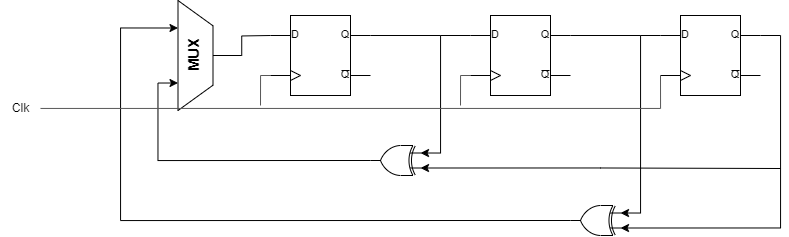

The diagram above was exported from draw.io. Its source (the exported page's mxGraphModel, read from the mxfile embedded in the PNG):
<mxGraphModel dx="1745" dy="584" grid="1" gridSize="10" guides="1" tooltips="1" connect="1" arrows="1" fold="1" page="1" pageScale="1" pageWidth="827" pageHeight="1169" math="0" shadow="0">
  <root>
    <mxCell id="0" />
    <mxCell id="1" parent="0" />
    <mxCell id="vCcGP-a8CtEKPSDxrrIj-22" style="edgeStyle=orthogonalEdgeStyle;rounded=0;orthogonalLoop=1;jettySize=auto;html=1;exitX=0;exitY=0.75;exitDx=0;exitDy=0;exitPerimeter=0;endArrow=none;endFill=0;strokeColor=#575757;" edge="1" parent="1" source="vCcGP-a8CtEKPSDxrrIj-1">
      <mxGeometry relative="1" as="geometry">
        <mxPoint x="110" y="210" as="targetPoint" />
      </mxGeometry>
    </mxCell>
    <mxCell id="vCcGP-a8CtEKPSDxrrIj-1" value="" style="verticalLabelPosition=bottom;shadow=0;dashed=0;align=center;html=1;verticalAlign=top;shape=mxgraph.electrical.logic_gates.d_type_flip-flop;" vertex="1" parent="1">
      <mxGeometry x="120" y="120" width="100" height="80" as="geometry" />
    </mxCell>
    <mxCell id="vCcGP-a8CtEKPSDxrrIj-17" style="edgeStyle=orthogonalEdgeStyle;rounded=0;orthogonalLoop=1;jettySize=auto;html=1;exitX=0;exitY=0.25;exitDx=0;exitDy=0;exitPerimeter=0;endArrow=none;endFill=0;" edge="1" parent="1" source="vCcGP-a8CtEKPSDxrrIj-3">
      <mxGeometry relative="1" as="geometry">
        <mxPoint x="290" y="140" as="targetPoint" />
      </mxGeometry>
    </mxCell>
    <mxCell id="vCcGP-a8CtEKPSDxrrIj-21" style="edgeStyle=orthogonalEdgeStyle;rounded=0;orthogonalLoop=1;jettySize=auto;html=1;exitX=0;exitY=0.75;exitDx=0;exitDy=0;exitPerimeter=0;endArrow=none;endFill=0;strokeColor=#575757;" edge="1" parent="1" source="vCcGP-a8CtEKPSDxrrIj-3">
      <mxGeometry relative="1" as="geometry">
        <mxPoint x="310" y="210" as="targetPoint" />
      </mxGeometry>
    </mxCell>
    <mxCell id="vCcGP-a8CtEKPSDxrrIj-3" value="" style="verticalLabelPosition=bottom;shadow=0;dashed=0;align=center;html=1;verticalAlign=top;shape=mxgraph.electrical.logic_gates.d_type_flip-flop;" vertex="1" parent="1">
      <mxGeometry x="320" y="120" width="100" height="80" as="geometry" />
    </mxCell>
    <mxCell id="vCcGP-a8CtEKPSDxrrIj-18" style="edgeStyle=orthogonalEdgeStyle;rounded=0;orthogonalLoop=1;jettySize=auto;html=1;exitX=0;exitY=0.25;exitDx=0;exitDy=0;exitPerimeter=0;endArrow=none;endFill=0;" edge="1" parent="1" source="vCcGP-a8CtEKPSDxrrIj-4">
      <mxGeometry relative="1" as="geometry">
        <mxPoint x="490" y="140" as="targetPoint" />
      </mxGeometry>
    </mxCell>
    <mxCell id="vCcGP-a8CtEKPSDxrrIj-4" value="" style="verticalLabelPosition=bottom;shadow=0;dashed=0;align=center;html=1;verticalAlign=top;shape=mxgraph.electrical.logic_gates.d_type_flip-flop;" vertex="1" parent="1">
      <mxGeometry x="510" y="120" width="100" height="80" as="geometry" />
    </mxCell>
    <mxCell id="vCcGP-a8CtEKPSDxrrIj-11" style="edgeStyle=orthogonalEdgeStyle;rounded=0;orthogonalLoop=1;jettySize=auto;html=1;exitX=0;exitY=0.25;exitDx=0;exitDy=0;exitPerimeter=0;endArrow=none;endFill=0;startArrow=classic;startFill=1;" edge="1" parent="1" source="vCcGP-a8CtEKPSDxrrIj-6">
      <mxGeometry relative="1" as="geometry">
        <mxPoint x="630" y="273" as="targetPoint" />
        <Array as="points">
          <mxPoint x="450" y="273" />
          <mxPoint x="630" y="273" />
        </Array>
      </mxGeometry>
    </mxCell>
    <mxCell id="vCcGP-a8CtEKPSDxrrIj-15" style="edgeStyle=orthogonalEdgeStyle;rounded=0;orthogonalLoop=1;jettySize=auto;html=1;exitX=1;exitY=0.5;exitDx=0;exitDy=0;exitPerimeter=0;entryX=0.25;entryY=0;entryDx=0;entryDy=0;" edge="1" parent="1" source="vCcGP-a8CtEKPSDxrrIj-6" target="vCcGP-a8CtEKPSDxrrIj-13">
      <mxGeometry relative="1" as="geometry" />
    </mxCell>
    <mxCell id="vCcGP-a8CtEKPSDxrrIj-6" value="" style="verticalLabelPosition=bottom;shadow=0;dashed=0;align=center;html=1;verticalAlign=top;shape=mxgraph.electrical.logic_gates.logic_gate;operation=xor;rotation=-180;" vertex="1" parent="1">
      <mxGeometry x="220" y="250" width="50" height="30" as="geometry" />
    </mxCell>
    <mxCell id="vCcGP-a8CtEKPSDxrrIj-16" style="edgeStyle=orthogonalEdgeStyle;rounded=0;orthogonalLoop=1;jettySize=auto;html=1;exitX=1;exitY=0.5;exitDx=0;exitDy=0;exitPerimeter=0;entryX=0.75;entryY=0;entryDx=0;entryDy=0;" edge="1" parent="1" source="vCcGP-a8CtEKPSDxrrIj-7" target="vCcGP-a8CtEKPSDxrrIj-13">
      <mxGeometry relative="1" as="geometry">
        <Array as="points">
          <mxPoint x="-30" y="325" />
          <mxPoint x="-30" y="133" />
        </Array>
      </mxGeometry>
    </mxCell>
    <mxCell id="vCcGP-a8CtEKPSDxrrIj-7" value="" style="verticalLabelPosition=bottom;shadow=0;dashed=0;align=center;html=1;verticalAlign=top;shape=mxgraph.electrical.logic_gates.logic_gate;operation=xor;rotation=-180;" vertex="1" parent="1">
      <mxGeometry x="420" y="310" width="50" height="30" as="geometry" />
    </mxCell>
    <mxCell id="vCcGP-a8CtEKPSDxrrIj-8" style="edgeStyle=orthogonalEdgeStyle;rounded=0;orthogonalLoop=1;jettySize=auto;html=1;exitX=1;exitY=0.25;exitDx=0;exitDy=0;exitPerimeter=0;entryX=0;entryY=0.75;entryDx=0;entryDy=0;entryPerimeter=0;" edge="1" parent="1" source="vCcGP-a8CtEKPSDxrrIj-1" target="vCcGP-a8CtEKPSDxrrIj-6">
      <mxGeometry relative="1" as="geometry" />
    </mxCell>
    <mxCell id="vCcGP-a8CtEKPSDxrrIj-9" style="edgeStyle=orthogonalEdgeStyle;rounded=0;orthogonalLoop=1;jettySize=auto;html=1;exitX=1;exitY=0.25;exitDx=0;exitDy=0;exitPerimeter=0;entryX=0;entryY=0.75;entryDx=0;entryDy=0;entryPerimeter=0;" edge="1" parent="1" source="vCcGP-a8CtEKPSDxrrIj-3" target="vCcGP-a8CtEKPSDxrrIj-7">
      <mxGeometry relative="1" as="geometry" />
    </mxCell>
    <mxCell id="vCcGP-a8CtEKPSDxrrIj-10" style="edgeStyle=orthogonalEdgeStyle;rounded=0;orthogonalLoop=1;jettySize=auto;html=1;exitX=1;exitY=0.25;exitDx=0;exitDy=0;exitPerimeter=0;entryX=0;entryY=0.25;entryDx=0;entryDy=0;entryPerimeter=0;" edge="1" parent="1" source="vCcGP-a8CtEKPSDxrrIj-4" target="vCcGP-a8CtEKPSDxrrIj-7">
      <mxGeometry relative="1" as="geometry" />
    </mxCell>
    <mxCell id="vCcGP-a8CtEKPSDxrrIj-13" value="&lt;b&gt;&lt;font style=&quot;font-size: 15px;&quot;&gt;MUX&lt;/font&gt;&lt;/b&gt;" style="verticalLabelPosition=middle;verticalAlign=top;shape=trapezoid;perimeter=trapezoidPerimeter;size=0.23;arcSize=10;flipV=1;labelPosition=center;align=center;rotation=-90;spacingBottom=0;html=1;whiteSpace=wrap;direction=east;horizontal=1;" vertex="1" parent="1">
      <mxGeometry x="-10" y="142.5" width="110" height="35" as="geometry" />
    </mxCell>
    <mxCell id="vCcGP-a8CtEKPSDxrrIj-14" style="edgeStyle=orthogonalEdgeStyle;rounded=0;orthogonalLoop=1;jettySize=auto;html=1;endArrow=none;endFill=0;" edge="1" parent="1" source="vCcGP-a8CtEKPSDxrrIj-13">
      <mxGeometry relative="1" as="geometry">
        <mxPoint x="120" y="140" as="targetPoint" />
      </mxGeometry>
    </mxCell>
    <mxCell id="vCcGP-a8CtEKPSDxrrIj-20" style="edgeStyle=orthogonalEdgeStyle;rounded=0;orthogonalLoop=1;jettySize=auto;html=1;entryX=0;entryY=0.75;entryDx=0;entryDy=0;entryPerimeter=0;endArrow=none;endFill=0;strokeColor=#575757;" edge="1" parent="1" source="vCcGP-a8CtEKPSDxrrIj-19" target="vCcGP-a8CtEKPSDxrrIj-4">
      <mxGeometry relative="1" as="geometry">
        <mxPoint x="542.7999267578125" y="213" as="targetPoint" />
        <Array as="points">
          <mxPoint x="510" y="213" />
        </Array>
      </mxGeometry>
    </mxCell>
    <mxCell id="vCcGP-a8CtEKPSDxrrIj-19" value="Clk" style="text;html=1;align=center;verticalAlign=middle;resizable=0;points=[];autosize=1;strokeColor=none;fillColor=none;" vertex="1" parent="1">
      <mxGeometry x="-150" y="198" width="40" height="30" as="geometry" />
    </mxCell>
  </root>
</mxGraphModel>